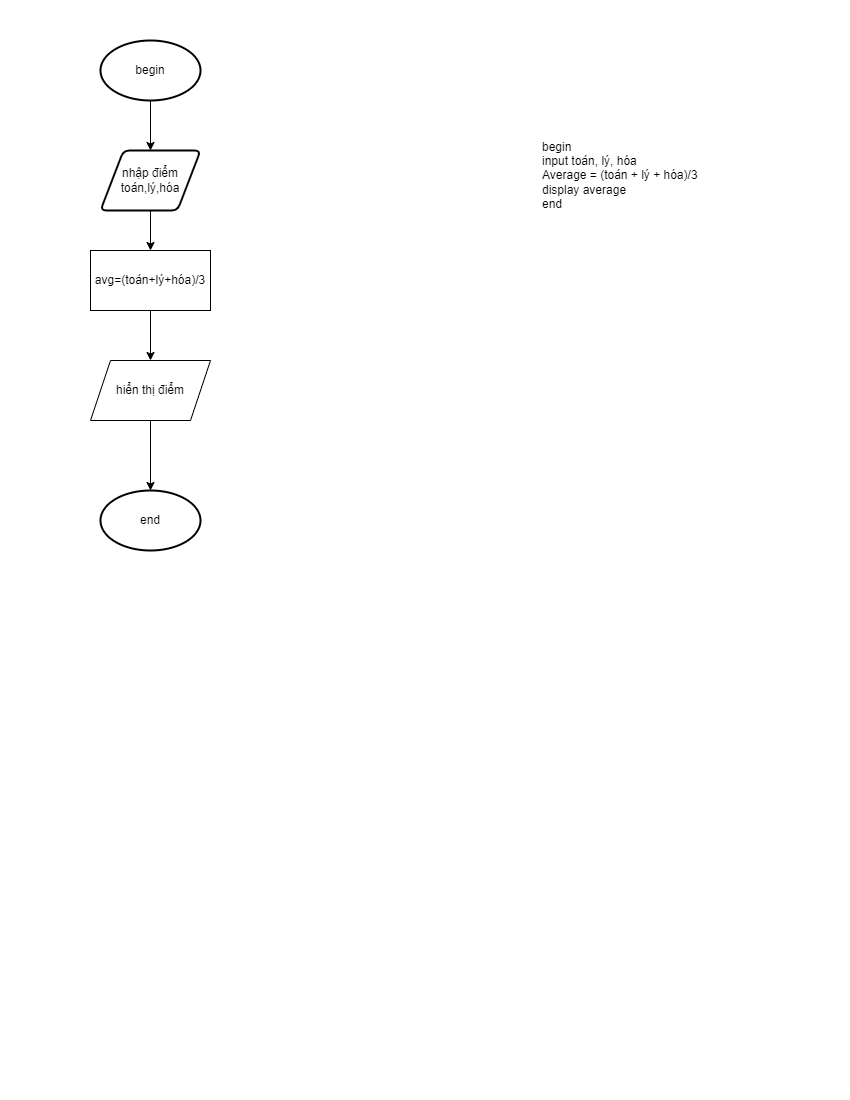

The diagram above was exported from draw.io. Its source (the exported page's mxGraphModel, read from the mxfile embedded in the PNG):
<mxGraphModel dx="1377" dy="796" grid="1" gridSize="10" guides="1" tooltips="1" connect="1" arrows="1" fold="1" page="1" pageScale="1" pageWidth="850" pageHeight="1100" math="0" shadow="0">
  <root>
    <mxCell id="0" />
    <mxCell id="1" parent="0" />
    <mxCell id="lGkiBthacipl50HnREf8-3" value="" style="edgeStyle=orthogonalEdgeStyle;rounded=0;orthogonalLoop=1;jettySize=auto;html=1;" parent="1" source="lGkiBthacipl50HnREf8-1" target="lGkiBthacipl50HnREf8-2" edge="1">
      <mxGeometry relative="1" as="geometry" />
    </mxCell>
    <mxCell id="lGkiBthacipl50HnREf8-1" value="begin" style="strokeWidth=2;html=1;shape=mxgraph.flowchart.start_1;whiteSpace=wrap;" parent="1" vertex="1">
      <mxGeometry x="100" y="40" width="100" height="60" as="geometry" />
    </mxCell>
    <mxCell id="lGkiBthacipl50HnREf8-5" value="" style="edgeStyle=orthogonalEdgeStyle;rounded=0;orthogonalLoop=1;jettySize=auto;html=1;" parent="1" source="lGkiBthacipl50HnREf8-2" target="lGkiBthacipl50HnREf8-4" edge="1">
      <mxGeometry relative="1" as="geometry" />
    </mxCell>
    <mxCell id="lGkiBthacipl50HnREf8-2" value="nhập điểm toán,lý,hóa" style="shape=parallelogram;html=1;strokeWidth=2;perimeter=parallelogramPerimeter;whiteSpace=wrap;rounded=1;arcSize=12;size=0.23;strokeColor=default;" parent="1" vertex="1">
      <mxGeometry x="100" y="150" width="100" height="60" as="geometry" />
    </mxCell>
    <mxCell id="lGkiBthacipl50HnREf8-7" value="" style="edgeStyle=orthogonalEdgeStyle;rounded=0;orthogonalLoop=1;jettySize=auto;html=1;" parent="1" source="lGkiBthacipl50HnREf8-4" target="lGkiBthacipl50HnREf8-6" edge="1">
      <mxGeometry relative="1" as="geometry" />
    </mxCell>
    <mxCell id="lGkiBthacipl50HnREf8-4" value="avg=(toán+lý+hóa)/3" style="rounded=0;whiteSpace=wrap;html=1;" parent="1" vertex="1">
      <mxGeometry x="90" y="250" width="120" height="60" as="geometry" />
    </mxCell>
    <mxCell id="lGkiBthacipl50HnREf8-9" value="" style="edgeStyle=orthogonalEdgeStyle;rounded=0;orthogonalLoop=1;jettySize=auto;html=1;" parent="1" source="lGkiBthacipl50HnREf8-6" target="lGkiBthacipl50HnREf8-8" edge="1">
      <mxGeometry relative="1" as="geometry" />
    </mxCell>
    <mxCell id="lGkiBthacipl50HnREf8-6" value="hiển thị điểm" style="shape=parallelogram;perimeter=parallelogramPerimeter;whiteSpace=wrap;html=1;fixedSize=1;rounded=0;" parent="1" vertex="1">
      <mxGeometry x="90" y="360" width="120" height="60" as="geometry" />
    </mxCell>
    <mxCell id="lGkiBthacipl50HnREf8-8" value="end" style="strokeWidth=2;html=1;shape=mxgraph.flowchart.start_1;whiteSpace=wrap;" parent="1" vertex="1">
      <mxGeometry x="100" y="490" width="100" height="60" as="geometry" />
    </mxCell>
    <mxCell id="ERgEvOVpNc_S6WNvNkeq-6" value="begin&lt;br&gt;&lt;span style=&quot;&quot;&gt; &lt;/span&gt;input toán, lý, hóa&lt;br&gt;&lt;span style=&quot;&quot;&gt; &lt;/span&gt;Average = (toán + lý + hóa)/3&lt;br&gt;display average&lt;br&gt;end" style="text;html=1;strokeColor=none;fillColor=none;align=left;verticalAlign=middle;whiteSpace=wrap;rounded=0;" vertex="1" parent="1">
      <mxGeometry x="540" y="110" width="220" height="130" as="geometry" />
    </mxCell>
  </root>
</mxGraphModel>